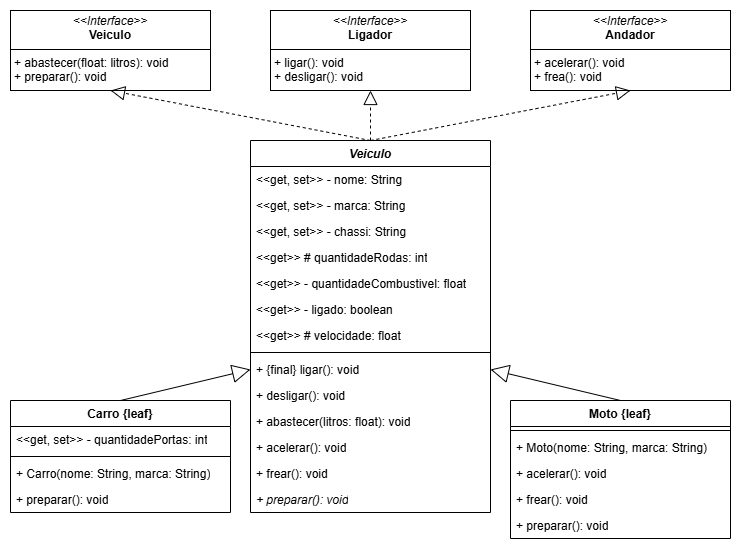

The diagram above was exported from draw.io. Its source (the exported page's mxGraphModel, read from the mxfile embedded in the PNG):
<mxGraphModel dx="1042" dy="527" grid="1" gridSize="10" guides="1" tooltips="1" connect="1" arrows="1" fold="1" page="1" pageScale="1" pageWidth="827" pageHeight="1169" math="0" shadow="0">
  <root>
    <mxCell id="0" />
    <mxCell id="1" parent="0" />
    <mxCell id="DcR0em5LhECjxVcsU_G9-1" value="&lt;i&gt;Veiculo&lt;/i&gt;" style="swimlane;fontStyle=1;align=center;verticalAlign=top;childLayout=stackLayout;horizontal=1;startSize=26;horizontalStack=0;resizeParent=1;resizeParentMax=0;resizeLast=0;collapsible=1;marginBottom=0;whiteSpace=wrap;html=1;rounded=0;" vertex="1" parent="1">
      <mxGeometry x="300" y="170" width="240" height="372" as="geometry">
        <mxRectangle x="320" y="50" width="80" height="30" as="alternateBounds" />
      </mxGeometry>
    </mxCell>
    <mxCell id="DcR0em5LhECjxVcsU_G9-2" value="&amp;lt;&amp;lt;get, set&amp;gt;&amp;gt; - nome: String" style="text;strokeColor=none;fillColor=none;align=left;verticalAlign=top;spacingLeft=4;spacingRight=4;overflow=hidden;rotatable=0;points=[[0,0.5],[1,0.5]];portConstraint=eastwest;whiteSpace=wrap;html=1;rounded=0;" vertex="1" parent="DcR0em5LhECjxVcsU_G9-1">
      <mxGeometry y="26" width="240" height="26" as="geometry" />
    </mxCell>
    <mxCell id="DcR0em5LhECjxVcsU_G9-5" value="&amp;lt;&amp;lt;get, set&amp;gt;&amp;gt; - marca: String" style="text;strokeColor=none;fillColor=none;align=left;verticalAlign=top;spacingLeft=4;spacingRight=4;overflow=hidden;rotatable=0;points=[[0,0.5],[1,0.5]];portConstraint=eastwest;whiteSpace=wrap;html=1;rounded=0;" vertex="1" parent="DcR0em5LhECjxVcsU_G9-1">
      <mxGeometry y="52" width="240" height="26" as="geometry" />
    </mxCell>
    <mxCell id="DcR0em5LhECjxVcsU_G9-6" value="&amp;lt;&amp;lt;get, set&amp;gt;&amp;gt; - chassi: String" style="text;strokeColor=none;fillColor=none;align=left;verticalAlign=top;spacingLeft=4;spacingRight=4;overflow=hidden;rotatable=0;points=[[0,0.5],[1,0.5]];portConstraint=eastwest;whiteSpace=wrap;html=1;rounded=0;" vertex="1" parent="DcR0em5LhECjxVcsU_G9-1">
      <mxGeometry y="78" width="240" height="26" as="geometry" />
    </mxCell>
    <mxCell id="DcR0em5LhECjxVcsU_G9-8" value="&amp;lt;&amp;lt;get&amp;gt;&amp;gt; # quantidadeRodas: int" style="text;strokeColor=none;fillColor=none;align=left;verticalAlign=top;spacingLeft=4;spacingRight=4;overflow=hidden;rotatable=0;points=[[0,0.5],[1,0.5]];portConstraint=eastwest;whiteSpace=wrap;html=1;rounded=0;" vertex="1" parent="DcR0em5LhECjxVcsU_G9-1">
      <mxGeometry y="104" width="240" height="26" as="geometry" />
    </mxCell>
    <mxCell id="DcR0em5LhECjxVcsU_G9-9" value="&amp;lt;&amp;lt;get&amp;gt;&amp;gt; - quantidadeCombustivel: float" style="text;strokeColor=none;fillColor=none;align=left;verticalAlign=top;spacingLeft=4;spacingRight=4;overflow=hidden;rotatable=0;points=[[0,0.5],[1,0.5]];portConstraint=eastwest;whiteSpace=wrap;html=1;rounded=0;" vertex="1" parent="DcR0em5LhECjxVcsU_G9-1">
      <mxGeometry y="130" width="240" height="26" as="geometry" />
    </mxCell>
    <mxCell id="DcR0em5LhECjxVcsU_G9-10" value="&amp;lt;&amp;lt;get&amp;gt;&amp;gt; - ligado: boolean" style="text;strokeColor=none;fillColor=none;align=left;verticalAlign=top;spacingLeft=4;spacingRight=4;overflow=hidden;rotatable=0;points=[[0,0.5],[1,0.5]];portConstraint=eastwest;whiteSpace=wrap;html=1;rounded=0;" vertex="1" parent="DcR0em5LhECjxVcsU_G9-1">
      <mxGeometry y="156" width="240" height="26" as="geometry" />
    </mxCell>
    <mxCell id="DcR0em5LhECjxVcsU_G9-11" value="&amp;lt;&amp;lt;get&amp;gt;&amp;gt; # velocidade: float" style="text;strokeColor=none;fillColor=none;align=left;verticalAlign=top;spacingLeft=4;spacingRight=4;overflow=hidden;rotatable=0;points=[[0,0.5],[1,0.5]];portConstraint=eastwest;whiteSpace=wrap;html=1;rounded=0;" vertex="1" parent="DcR0em5LhECjxVcsU_G9-1">
      <mxGeometry y="182" width="240" height="26" as="geometry" />
    </mxCell>
    <mxCell id="DcR0em5LhECjxVcsU_G9-3" value="" style="line;strokeWidth=1;fillColor=none;align=left;verticalAlign=middle;spacingTop=-1;spacingLeft=3;spacingRight=3;rotatable=0;labelPosition=right;points=[];portConstraint=eastwest;strokeColor=inherit;rounded=0;" vertex="1" parent="DcR0em5LhECjxVcsU_G9-1">
      <mxGeometry y="208" width="240" height="8" as="geometry" />
    </mxCell>
    <mxCell id="DcR0em5LhECjxVcsU_G9-4" value="+ {final} ligar(): void" style="text;strokeColor=none;fillColor=none;align=left;verticalAlign=top;spacingLeft=4;spacingRight=4;overflow=hidden;rotatable=0;points=[[0,0.5],[1,0.5]];portConstraint=eastwest;whiteSpace=wrap;html=1;rounded=0;" vertex="1" parent="DcR0em5LhECjxVcsU_G9-1">
      <mxGeometry y="216" width="240" height="26" as="geometry" />
    </mxCell>
    <mxCell id="DcR0em5LhECjxVcsU_G9-12" value="+ desligar(): void" style="text;strokeColor=none;fillColor=none;align=left;verticalAlign=top;spacingLeft=4;spacingRight=4;overflow=hidden;rotatable=0;points=[[0,0.5],[1,0.5]];portConstraint=eastwest;whiteSpace=wrap;html=1;rounded=0;" vertex="1" parent="DcR0em5LhECjxVcsU_G9-1">
      <mxGeometry y="242" width="240" height="26" as="geometry" />
    </mxCell>
    <mxCell id="DcR0em5LhECjxVcsU_G9-13" value="+ abastecer(litros: float): void" style="text;strokeColor=none;fillColor=none;align=left;verticalAlign=top;spacingLeft=4;spacingRight=4;overflow=hidden;rotatable=0;points=[[0,0.5],[1,0.5]];portConstraint=eastwest;whiteSpace=wrap;html=1;rounded=0;" vertex="1" parent="DcR0em5LhECjxVcsU_G9-1">
      <mxGeometry y="268" width="240" height="26" as="geometry" />
    </mxCell>
    <mxCell id="DcR0em5LhECjxVcsU_G9-14" value="+ acelerar(): void" style="text;strokeColor=none;fillColor=none;align=left;verticalAlign=top;spacingLeft=4;spacingRight=4;overflow=hidden;rotatable=0;points=[[0,0.5],[1,0.5]];portConstraint=eastwest;whiteSpace=wrap;html=1;rounded=0;" vertex="1" parent="DcR0em5LhECjxVcsU_G9-1">
      <mxGeometry y="294" width="240" height="26" as="geometry" />
    </mxCell>
    <mxCell id="DcR0em5LhECjxVcsU_G9-15" value="+ frear(): void" style="text;strokeColor=none;fillColor=none;align=left;verticalAlign=top;spacingLeft=4;spacingRight=4;overflow=hidden;rotatable=0;points=[[0,0.5],[1,0.5]];portConstraint=eastwest;whiteSpace=wrap;html=1;rounded=0;" vertex="1" parent="DcR0em5LhECjxVcsU_G9-1">
      <mxGeometry y="320" width="240" height="26" as="geometry" />
    </mxCell>
    <mxCell id="DcR0em5LhECjxVcsU_G9-16" value="&lt;i&gt;+ preparar(): void&lt;/i&gt;" style="text;strokeColor=none;fillColor=none;align=left;verticalAlign=top;spacingLeft=4;spacingRight=4;overflow=hidden;rotatable=0;points=[[0,0.5],[1,0.5]];portConstraint=eastwest;whiteSpace=wrap;html=1;rounded=0;" vertex="1" parent="DcR0em5LhECjxVcsU_G9-1">
      <mxGeometry y="346" width="240" height="26" as="geometry" />
    </mxCell>
    <mxCell id="DcR0em5LhECjxVcsU_G9-17" value="Carro {leaf}" style="swimlane;fontStyle=1;align=center;verticalAlign=top;childLayout=stackLayout;horizontal=1;startSize=26;horizontalStack=0;resizeParent=1;resizeParentMax=0;resizeLast=0;collapsible=1;marginBottom=0;whiteSpace=wrap;html=1;rounded=0;" vertex="1" parent="1">
      <mxGeometry x="60" y="430" width="220" height="112" as="geometry" />
    </mxCell>
    <mxCell id="DcR0em5LhECjxVcsU_G9-18" value="&amp;lt;&amp;lt;get, set&amp;gt;&amp;gt; - quantidadePortas: int" style="text;strokeColor=none;fillColor=none;align=left;verticalAlign=top;spacingLeft=4;spacingRight=4;overflow=hidden;rotatable=0;points=[[0,0.5],[1,0.5]];portConstraint=eastwest;whiteSpace=wrap;html=1;rounded=0;" vertex="1" parent="DcR0em5LhECjxVcsU_G9-17">
      <mxGeometry y="26" width="220" height="26" as="geometry" />
    </mxCell>
    <mxCell id="DcR0em5LhECjxVcsU_G9-19" value="" style="line;strokeWidth=1;fillColor=none;align=left;verticalAlign=middle;spacingTop=-1;spacingLeft=3;spacingRight=3;rotatable=0;labelPosition=right;points=[];portConstraint=eastwest;strokeColor=inherit;rounded=0;" vertex="1" parent="DcR0em5LhECjxVcsU_G9-17">
      <mxGeometry y="52" width="220" height="8" as="geometry" />
    </mxCell>
    <mxCell id="DcR0em5LhECjxVcsU_G9-20" value="+ Carro(nome: String, marca: String)" style="text;strokeColor=none;fillColor=none;align=left;verticalAlign=top;spacingLeft=4;spacingRight=4;overflow=hidden;rotatable=0;points=[[0,0.5],[1,0.5]];portConstraint=eastwest;whiteSpace=wrap;html=1;rounded=0;" vertex="1" parent="DcR0em5LhECjxVcsU_G9-17">
      <mxGeometry y="60" width="220" height="26" as="geometry" />
    </mxCell>
    <mxCell id="DcR0em5LhECjxVcsU_G9-22" value="+ preparar(): void" style="text;strokeColor=none;fillColor=none;align=left;verticalAlign=top;spacingLeft=4;spacingRight=4;overflow=hidden;rotatable=0;points=[[0,0.5],[1,0.5]];portConstraint=eastwest;whiteSpace=wrap;html=1;rounded=0;" vertex="1" parent="DcR0em5LhECjxVcsU_G9-17">
      <mxGeometry y="86" width="220" height="26" as="geometry" />
    </mxCell>
    <mxCell id="DcR0em5LhECjxVcsU_G9-21" value="" style="endArrow=block;endSize=16;endFill=0;html=1;rounded=0;exitX=0.5;exitY=0;exitDx=0;exitDy=0;entryX=0;entryY=0.5;entryDx=0;entryDy=0;" edge="1" parent="1" source="DcR0em5LhECjxVcsU_G9-17" target="DcR0em5LhECjxVcsU_G9-4">
      <mxGeometry width="160" relative="1" as="geometry">
        <mxPoint x="120" y="630" as="sourcePoint" />
        <mxPoint x="290" y="380" as="targetPoint" />
      </mxGeometry>
    </mxCell>
    <mxCell id="DcR0em5LhECjxVcsU_G9-23" value="Moto {leaf}" style="swimlane;fontStyle=1;align=center;verticalAlign=top;childLayout=stackLayout;horizontal=1;startSize=26;horizontalStack=0;resizeParent=1;resizeParentMax=0;resizeLast=0;collapsible=1;marginBottom=0;whiteSpace=wrap;html=1;rounded=0;" vertex="1" parent="1">
      <mxGeometry x="560" y="430" width="220" height="138" as="geometry">
        <mxRectangle x="640" y="440" width="100" height="30" as="alternateBounds" />
      </mxGeometry>
    </mxCell>
    <mxCell id="DcR0em5LhECjxVcsU_G9-25" value="" style="line;strokeWidth=1;fillColor=none;align=left;verticalAlign=middle;spacingTop=-1;spacingLeft=3;spacingRight=3;rotatable=0;labelPosition=right;points=[];portConstraint=eastwest;strokeColor=inherit;rounded=0;" vertex="1" parent="DcR0em5LhECjxVcsU_G9-23">
      <mxGeometry y="26" width="220" height="8" as="geometry" />
    </mxCell>
    <mxCell id="DcR0em5LhECjxVcsU_G9-26" value="+ Moto(nome: String, marca: String)" style="text;strokeColor=none;fillColor=none;align=left;verticalAlign=top;spacingLeft=4;spacingRight=4;overflow=hidden;rotatable=0;points=[[0,0.5],[1,0.5]];portConstraint=eastwest;whiteSpace=wrap;html=1;rounded=0;" vertex="1" parent="DcR0em5LhECjxVcsU_G9-23">
      <mxGeometry y="34" width="220" height="26" as="geometry" />
    </mxCell>
    <mxCell id="DcR0em5LhECjxVcsU_G9-29" value="+ acelerar(): void" style="text;strokeColor=none;fillColor=none;align=left;verticalAlign=top;spacingLeft=4;spacingRight=4;overflow=hidden;rotatable=0;points=[[0,0.5],[1,0.5]];portConstraint=eastwest;whiteSpace=wrap;html=1;rounded=0;" vertex="1" parent="DcR0em5LhECjxVcsU_G9-23">
      <mxGeometry y="60" width="220" height="26" as="geometry" />
    </mxCell>
    <mxCell id="DcR0em5LhECjxVcsU_G9-30" value="+ frear(): void" style="text;strokeColor=none;fillColor=none;align=left;verticalAlign=top;spacingLeft=4;spacingRight=4;overflow=hidden;rotatable=0;points=[[0,0.5],[1,0.5]];portConstraint=eastwest;whiteSpace=wrap;html=1;rounded=0;" vertex="1" parent="DcR0em5LhECjxVcsU_G9-23">
      <mxGeometry y="86" width="220" height="26" as="geometry" />
    </mxCell>
    <mxCell id="DcR0em5LhECjxVcsU_G9-27" value="+ preparar(): void" style="text;strokeColor=none;fillColor=none;align=left;verticalAlign=top;spacingLeft=4;spacingRight=4;overflow=hidden;rotatable=0;points=[[0,0.5],[1,0.5]];portConstraint=eastwest;whiteSpace=wrap;html=1;rounded=0;" vertex="1" parent="DcR0em5LhECjxVcsU_G9-23">
      <mxGeometry y="112" width="220" height="26" as="geometry" />
    </mxCell>
    <mxCell id="DcR0em5LhECjxVcsU_G9-28" value="" style="endArrow=block;endSize=16;endFill=0;html=1;rounded=0;entryX=1;entryY=0.5;entryDx=0;entryDy=0;exitX=0.5;exitY=0;exitDx=0;exitDy=0;" edge="1" parent="1" source="DcR0em5LhECjxVcsU_G9-23" target="DcR0em5LhECjxVcsU_G9-4">
      <mxGeometry width="160" relative="1" as="geometry">
        <mxPoint x="430" y="550" as="sourcePoint" />
        <mxPoint x="590" y="550" as="targetPoint" />
      </mxGeometry>
    </mxCell>
    <mxCell id="DcR0em5LhECjxVcsU_G9-32" value="&lt;p style=&quot;margin:0px;margin-top:4px;text-align:center;&quot;&gt;&lt;i&gt;&amp;lt;&amp;lt;Interface&amp;gt;&amp;gt;&lt;/i&gt;&lt;br&gt;&lt;b&gt;Veiculo&lt;/b&gt;&lt;/p&gt;&lt;hr size=&quot;1&quot; style=&quot;border-style:solid;&quot;&gt;&lt;p style=&quot;margin:0px;margin-left:4px;&quot;&gt;&lt;/p&gt;&lt;p style=&quot;margin:0px;margin-left:4px;&quot;&gt;+ abastecer(float: litros): void&lt;br&gt;+ preparar(): void&lt;/p&gt;" style="verticalAlign=top;align=left;overflow=fill;html=1;whiteSpace=wrap;" vertex="1" parent="1">
      <mxGeometry x="60" y="40" width="200" height="80" as="geometry" />
    </mxCell>
    <mxCell id="DcR0em5LhECjxVcsU_G9-33" value="&lt;p style=&quot;margin:0px;margin-top:4px;text-align:center;&quot;&gt;&lt;i&gt;&amp;lt;&amp;lt;Interface&amp;gt;&amp;gt;&lt;/i&gt;&lt;br&gt;&lt;b&gt;Ligador&lt;/b&gt;&lt;/p&gt;&lt;hr size=&quot;1&quot; style=&quot;border-style:solid;&quot;&gt;&lt;p style=&quot;margin:0px;margin-left:4px;&quot;&gt;&lt;/p&gt;&lt;p style=&quot;margin:0px;margin-left:4px;&quot;&gt;+ ligar(): void&lt;br&gt;+ desligar(): void&lt;/p&gt;" style="verticalAlign=top;align=left;overflow=fill;html=1;whiteSpace=wrap;" vertex="1" parent="1">
      <mxGeometry x="320" y="40" width="200" height="80" as="geometry" />
    </mxCell>
    <mxCell id="DcR0em5LhECjxVcsU_G9-34" value="&lt;p style=&quot;margin:0px;margin-top:4px;text-align:center;&quot;&gt;&lt;i&gt;&amp;lt;&amp;lt;Interface&amp;gt;&amp;gt;&lt;/i&gt;&lt;br&gt;&lt;b&gt;Andador&lt;/b&gt;&lt;/p&gt;&lt;hr size=&quot;1&quot; style=&quot;border-style:solid;&quot;&gt;&lt;p style=&quot;margin:0px;margin-left:4px;&quot;&gt;&lt;/p&gt;&lt;p style=&quot;margin:0px;margin-left:4px;&quot;&gt;+ acelerar(): void&lt;br&gt;+ frea(): void&lt;/p&gt;" style="verticalAlign=top;align=left;overflow=fill;html=1;whiteSpace=wrap;" vertex="1" parent="1">
      <mxGeometry x="580" y="40" width="200" height="80" as="geometry" />
    </mxCell>
    <mxCell id="DcR0em5LhECjxVcsU_G9-35" value="" style="endArrow=block;dashed=1;endFill=0;endSize=12;html=1;entryX=0.5;entryY=1;entryDx=0;entryDy=0;exitX=0.5;exitY=0;exitDx=0;exitDy=0;" edge="1" parent="1" source="DcR0em5LhECjxVcsU_G9-1" target="DcR0em5LhECjxVcsU_G9-32">
      <mxGeometry width="160" relative="1" as="geometry">
        <mxPoint x="300" y="230" as="sourcePoint" />
        <mxPoint x="460" y="230" as="targetPoint" />
      </mxGeometry>
    </mxCell>
    <mxCell id="DcR0em5LhECjxVcsU_G9-36" value="" style="endArrow=block;dashed=1;endFill=0;endSize=12;html=1;entryX=0.5;entryY=1;entryDx=0;entryDy=0;exitX=0.5;exitY=0;exitDx=0;exitDy=0;" edge="1" parent="1" source="DcR0em5LhECjxVcsU_G9-1" target="DcR0em5LhECjxVcsU_G9-33">
      <mxGeometry width="160" relative="1" as="geometry">
        <mxPoint x="430" y="180" as="sourcePoint" />
        <mxPoint x="170" y="130" as="targetPoint" />
      </mxGeometry>
    </mxCell>
    <mxCell id="DcR0em5LhECjxVcsU_G9-37" value="" style="endArrow=block;dashed=1;endFill=0;endSize=12;html=1;entryX=0.5;entryY=1;entryDx=0;entryDy=0;exitX=0.5;exitY=0;exitDx=0;exitDy=0;" edge="1" parent="1" source="DcR0em5LhECjxVcsU_G9-1" target="DcR0em5LhECjxVcsU_G9-34">
      <mxGeometry width="160" relative="1" as="geometry">
        <mxPoint x="430" y="180" as="sourcePoint" />
        <mxPoint x="430" y="130" as="targetPoint" />
      </mxGeometry>
    </mxCell>
  </root>
</mxGraphModel>